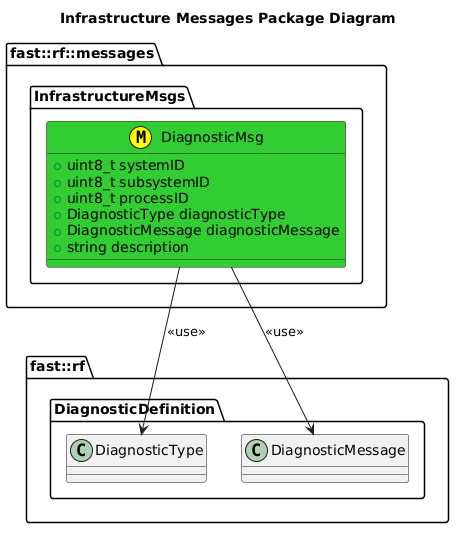

The diagram above was rendered by PlantUML. Its source (embedded in the PNG):
@startuml
title Infrastructure Messages Package Diagram
namespace fast::rf {
  namespace DiagnosticDefinition {
    class DiagnosticType
    class DiagnosticMessage
  }

}
namespace fast::rf::messages {
  namespace InfrastructureMsgs  {
    class DiagnosticMsg <<(M,#FFFF00)>> #LimeGreen {
      +uint8_t systemID
      +uint8_t subsystemID
      +uint8_t processID
      +DiagnosticType diagnosticType
      +DiagnosticMessage diagnosticMessage
      +string description


    }
    DiagnosticMsg --> DiagnosticType: <<use>>
    DiagnosticMsg --> DiagnosticMessage: <<use>>
  }
}
@enduml